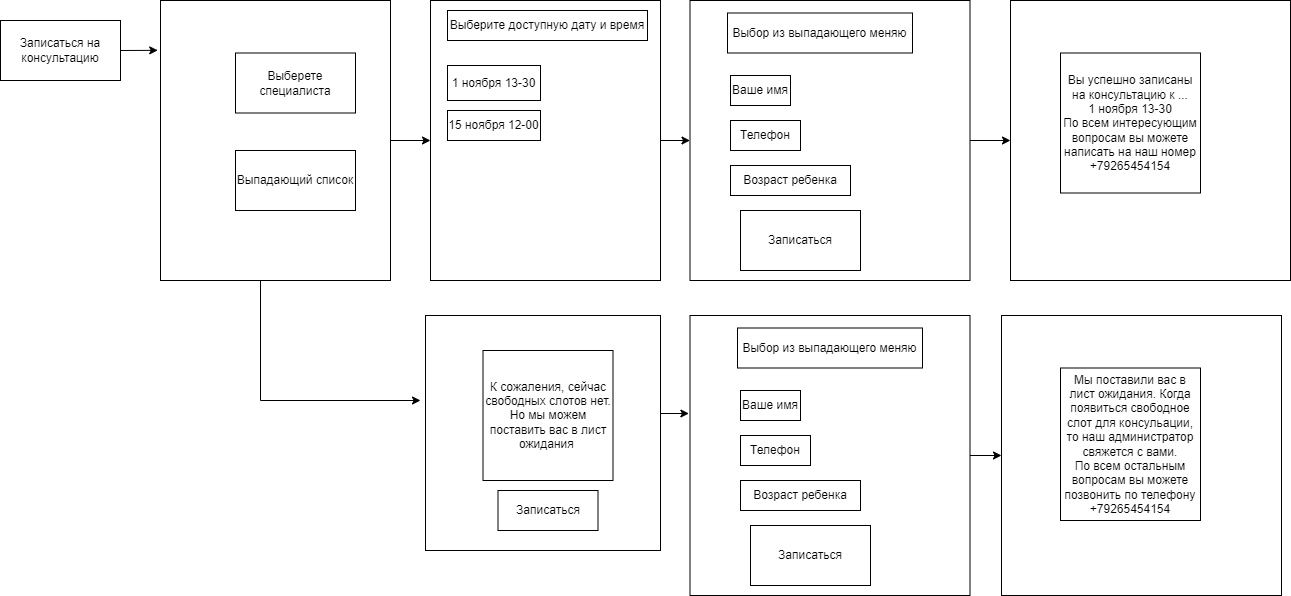

The diagram above was exported from draw.io. Its source (the exported page's mxGraphModel, read from the mxfile embedded in the PNG):
<mxGraphModel dx="1290" dy="565" grid="1" gridSize="10" guides="1" tooltips="1" connect="1" arrows="1" fold="1" page="1" pageScale="1" pageWidth="827" pageHeight="1169" math="0" shadow="0">
  <root>
    <mxCell id="0" />
    <mxCell id="1" parent="0" />
    <mxCell id="30KPaunEWp38u8MKHqbR-2" value="Записаться на консультацию" style="rounded=0;whiteSpace=wrap;html=1;" parent="1" vertex="1">
      <mxGeometry x="100" y="180" width="120" height="60" as="geometry" />
    </mxCell>
    <mxCell id="30KPaunEWp38u8MKHqbR-5" value="" style="whiteSpace=wrap;html=1;aspect=fixed;" parent="1" vertex="1">
      <mxGeometry x="789.5" y="160" width="280" height="280" as="geometry" />
    </mxCell>
    <mxCell id="30KPaunEWp38u8MKHqbR-9" value="Выбор из выпадающего меняю" style="rounded=0;whiteSpace=wrap;html=1;" parent="1" vertex="1">
      <mxGeometry x="827" y="172.5" width="185" height="40" as="geometry" />
    </mxCell>
    <mxCell id="30KPaunEWp38u8MKHqbR-10" value="Ваше имя" style="rounded=0;whiteSpace=wrap;html=1;" parent="1" vertex="1">
      <mxGeometry x="830" y="235" width="60" height="30" as="geometry" />
    </mxCell>
    <mxCell id="30KPaunEWp38u8MKHqbR-11" value="Телефон" style="rounded=0;whiteSpace=wrap;html=1;" parent="1" vertex="1">
      <mxGeometry x="830" y="280" width="70" height="30" as="geometry" />
    </mxCell>
    <mxCell id="30KPaunEWp38u8MKHqbR-12" value="Возраст ребенка" style="rounded=0;whiteSpace=wrap;html=1;" parent="1" vertex="1">
      <mxGeometry x="830" y="325" width="120" height="30" as="geometry" />
    </mxCell>
    <mxCell id="30KPaunEWp38u8MKHqbR-14" value="Записаться" style="rounded=0;whiteSpace=wrap;html=1;" parent="1" vertex="1">
      <mxGeometry x="840" y="370" width="120" height="60" as="geometry" />
    </mxCell>
    <mxCell id="30KPaunEWp38u8MKHqbR-18" value="" style="whiteSpace=wrap;html=1;aspect=fixed;" parent="1" vertex="1">
      <mxGeometry x="1110" y="160" width="280" height="280" as="geometry" />
    </mxCell>
    <mxCell id="30KPaunEWp38u8MKHqbR-19" value="Вы успешно записаны на консультацию к ...&lt;div&gt;1 ноября 13-30&lt;br&gt;&lt;div&gt;По всем интересующим вопросам вы можете написать на наш номер +79265454154&lt;/div&gt;&lt;/div&gt;" style="rounded=0;whiteSpace=wrap;html=1;" parent="1" vertex="1">
      <mxGeometry x="1160" y="212.5" width="140" height="140" as="geometry" />
    </mxCell>
    <mxCell id="30KPaunEWp38u8MKHqbR-27" style="edgeStyle=orthogonalEdgeStyle;rounded=0;orthogonalLoop=1;jettySize=auto;html=1;exitX=1;exitY=0.5;exitDx=0;exitDy=0;entryX=0;entryY=0.5;entryDx=0;entryDy=0;" parent="1" source="30KPaunEWp38u8MKHqbR-23" target="30KPaunEWp38u8MKHqbR-25" edge="1">
      <mxGeometry relative="1" as="geometry" />
    </mxCell>
    <mxCell id="30KPaunEWp38u8MKHqbR-23" value="" style="rounded=0;whiteSpace=wrap;html=1;" parent="1" vertex="1">
      <mxGeometry x="260" y="160" width="230" height="280" as="geometry" />
    </mxCell>
    <mxCell id="30KPaunEWp38u8MKHqbR-24" value="Выберете специалиста" style="rounded=0;whiteSpace=wrap;html=1;" parent="1" vertex="1">
      <mxGeometry x="335" y="212.5" width="120" height="60" as="geometry" />
    </mxCell>
    <mxCell id="30KPaunEWp38u8MKHqbR-25" value="" style="rounded=0;whiteSpace=wrap;html=1;" parent="1" vertex="1">
      <mxGeometry x="530" y="160" width="230" height="280" as="geometry" />
    </mxCell>
    <mxCell id="30KPaunEWp38u8MKHqbR-28" value="Выберите доступную дату и время" style="rounded=0;whiteSpace=wrap;html=1;" parent="1" vertex="1">
      <mxGeometry x="547" y="170" width="200" height="30" as="geometry" />
    </mxCell>
    <mxCell id="30KPaunEWp38u8MKHqbR-29" value="Выпадающий список" style="rounded=0;whiteSpace=wrap;html=1;" parent="1" vertex="1">
      <mxGeometry x="335" y="310" width="120" height="60" as="geometry" />
    </mxCell>
    <mxCell id="30KPaunEWp38u8MKHqbR-30" value="1 ноября 13-30" style="rounded=0;whiteSpace=wrap;html=1;" parent="1" vertex="1">
      <mxGeometry x="547" y="225" width="93" height="35" as="geometry" />
    </mxCell>
    <mxCell id="30KPaunEWp38u8MKHqbR-36" value="15 ноября 12-00" style="rounded=0;whiteSpace=wrap;html=1;" parent="1" vertex="1">
      <mxGeometry x="547" y="270" width="93" height="30" as="geometry" />
    </mxCell>
    <mxCell id="86xlrxLiy9EjtUbpyKog-1" value="" style="endArrow=classic;html=1;rounded=0;entryX=-0.012;entryY=0.178;entryDx=0;entryDy=0;entryPerimeter=0;" edge="1" parent="1" target="30KPaunEWp38u8MKHqbR-23">
      <mxGeometry width="50" height="50" relative="1" as="geometry">
        <mxPoint x="220" y="210" as="sourcePoint" />
        <mxPoint x="270" y="160" as="targetPoint" />
      </mxGeometry>
    </mxCell>
    <mxCell id="86xlrxLiy9EjtUbpyKog-3" value="" style="whiteSpace=wrap;html=1;aspect=fixed;" vertex="1" parent="1">
      <mxGeometry x="525" y="475" width="235" height="235" as="geometry" />
    </mxCell>
    <mxCell id="86xlrxLiy9EjtUbpyKog-4" value="К сожаления, сейчас свободных слотов нет.&lt;div&gt;Но мы можем поставить вас в лист ожидания&amp;nbsp;&lt;/div&gt;" style="whiteSpace=wrap;html=1;aspect=fixed;" vertex="1" parent="1">
      <mxGeometry x="582.5" y="510" width="130" height="130" as="geometry" />
    </mxCell>
    <mxCell id="86xlrxLiy9EjtUbpyKog-5" value="Записаться" style="rounded=0;whiteSpace=wrap;html=1;" vertex="1" parent="1">
      <mxGeometry x="597.5" y="650" width="100" height="40" as="geometry" />
    </mxCell>
    <mxCell id="86xlrxLiy9EjtUbpyKog-6" value="" style="whiteSpace=wrap;html=1;aspect=fixed;" vertex="1" parent="1">
      <mxGeometry x="789.5" y="475" width="280" height="280" as="geometry" />
    </mxCell>
    <mxCell id="86xlrxLiy9EjtUbpyKog-7" value="Выбор из выпадающего меняю" style="rounded=0;whiteSpace=wrap;html=1;" vertex="1" parent="1">
      <mxGeometry x="837" y="487.5" width="185" height="40" as="geometry" />
    </mxCell>
    <mxCell id="86xlrxLiy9EjtUbpyKog-8" value="Ваше имя" style="rounded=0;whiteSpace=wrap;html=1;" vertex="1" parent="1">
      <mxGeometry x="840" y="550" width="60" height="30" as="geometry" />
    </mxCell>
    <mxCell id="86xlrxLiy9EjtUbpyKog-9" value="Телефон" style="rounded=0;whiteSpace=wrap;html=1;" vertex="1" parent="1">
      <mxGeometry x="840" y="595" width="70" height="30" as="geometry" />
    </mxCell>
    <mxCell id="86xlrxLiy9EjtUbpyKog-10" value="Возраст ребенка" style="rounded=0;whiteSpace=wrap;html=1;" vertex="1" parent="1">
      <mxGeometry x="840" y="640" width="120" height="30" as="geometry" />
    </mxCell>
    <mxCell id="86xlrxLiy9EjtUbpyKog-11" value="Записаться" style="rounded=0;whiteSpace=wrap;html=1;" vertex="1" parent="1">
      <mxGeometry x="850" y="685" width="120" height="60" as="geometry" />
    </mxCell>
    <mxCell id="86xlrxLiy9EjtUbpyKog-12" value="" style="whiteSpace=wrap;html=1;aspect=fixed;" vertex="1" parent="1">
      <mxGeometry x="1101" y="475" width="280" height="280" as="geometry" />
    </mxCell>
    <mxCell id="86xlrxLiy9EjtUbpyKog-13" value="&lt;span style=&quot;background-color: initial;&quot;&gt;Мы поставили вас в лист ожидания. Когда появиться свободное слот для консульации, то наш администратор свяжется с вами.&lt;/span&gt;&lt;div&gt;&lt;span style=&quot;background-color: initial;&quot;&gt;По всем остальным вопросам вы можете позвонить по телефону +79265454154&lt;/span&gt;&lt;/div&gt;" style="rounded=0;whiteSpace=wrap;html=1;" vertex="1" parent="1">
      <mxGeometry x="1160" y="527.5" width="140" height="152.5" as="geometry" />
    </mxCell>
    <mxCell id="86xlrxLiy9EjtUbpyKog-15" value="" style="endArrow=classic;html=1;rounded=0;exitX=0.5;exitY=1;exitDx=0;exitDy=0;" edge="1" parent="1" source="30KPaunEWp38u8MKHqbR-23">
      <mxGeometry width="50" height="50" relative="1" as="geometry">
        <mxPoint x="400" y="490" as="sourcePoint" />
        <mxPoint x="520" y="560" as="targetPoint" />
        <Array as="points">
          <mxPoint x="360" y="440" />
          <mxPoint x="360" y="560" />
        </Array>
      </mxGeometry>
    </mxCell>
    <mxCell id="86xlrxLiy9EjtUbpyKog-17" value="" style="endArrow=classic;html=1;rounded=0;exitX=1;exitY=0.5;exitDx=0;exitDy=0;entryX=0;entryY=0.5;entryDx=0;entryDy=0;" edge="1" parent="1" source="30KPaunEWp38u8MKHqbR-25" target="30KPaunEWp38u8MKHqbR-5">
      <mxGeometry width="50" height="50" relative="1" as="geometry">
        <mxPoint x="720" y="450" as="sourcePoint" />
        <mxPoint x="770" y="400" as="targetPoint" />
      </mxGeometry>
    </mxCell>
    <mxCell id="86xlrxLiy9EjtUbpyKog-18" value="" style="endArrow=classic;html=1;rounded=0;exitX=1;exitY=0.5;exitDx=0;exitDy=0;entryX=0;entryY=0.5;entryDx=0;entryDy=0;" edge="1" parent="1" source="30KPaunEWp38u8MKHqbR-5" target="30KPaunEWp38u8MKHqbR-18">
      <mxGeometry width="50" height="50" relative="1" as="geometry">
        <mxPoint x="720" y="450" as="sourcePoint" />
        <mxPoint x="770" y="400" as="targetPoint" />
      </mxGeometry>
    </mxCell>
    <mxCell id="86xlrxLiy9EjtUbpyKog-20" value="" style="endArrow=classic;html=1;rounded=0;entryX=-0.004;entryY=0.35;entryDx=0;entryDy=0;entryPerimeter=0;" edge="1" parent="1" target="86xlrxLiy9EjtUbpyKog-6">
      <mxGeometry width="50" height="50" relative="1" as="geometry">
        <mxPoint x="760" y="573" as="sourcePoint" />
        <mxPoint x="770" y="400" as="targetPoint" />
      </mxGeometry>
    </mxCell>
    <mxCell id="86xlrxLiy9EjtUbpyKog-21" value="" style="endArrow=classic;html=1;rounded=0;exitX=1;exitY=0.5;exitDx=0;exitDy=0;entryX=0;entryY=0.5;entryDx=0;entryDy=0;" edge="1" parent="1" source="86xlrxLiy9EjtUbpyKog-6" target="86xlrxLiy9EjtUbpyKog-12">
      <mxGeometry width="50" height="50" relative="1" as="geometry">
        <mxPoint x="720" y="450" as="sourcePoint" />
        <mxPoint x="770" y="400" as="targetPoint" />
      </mxGeometry>
    </mxCell>
  </root>
</mxGraphModel>